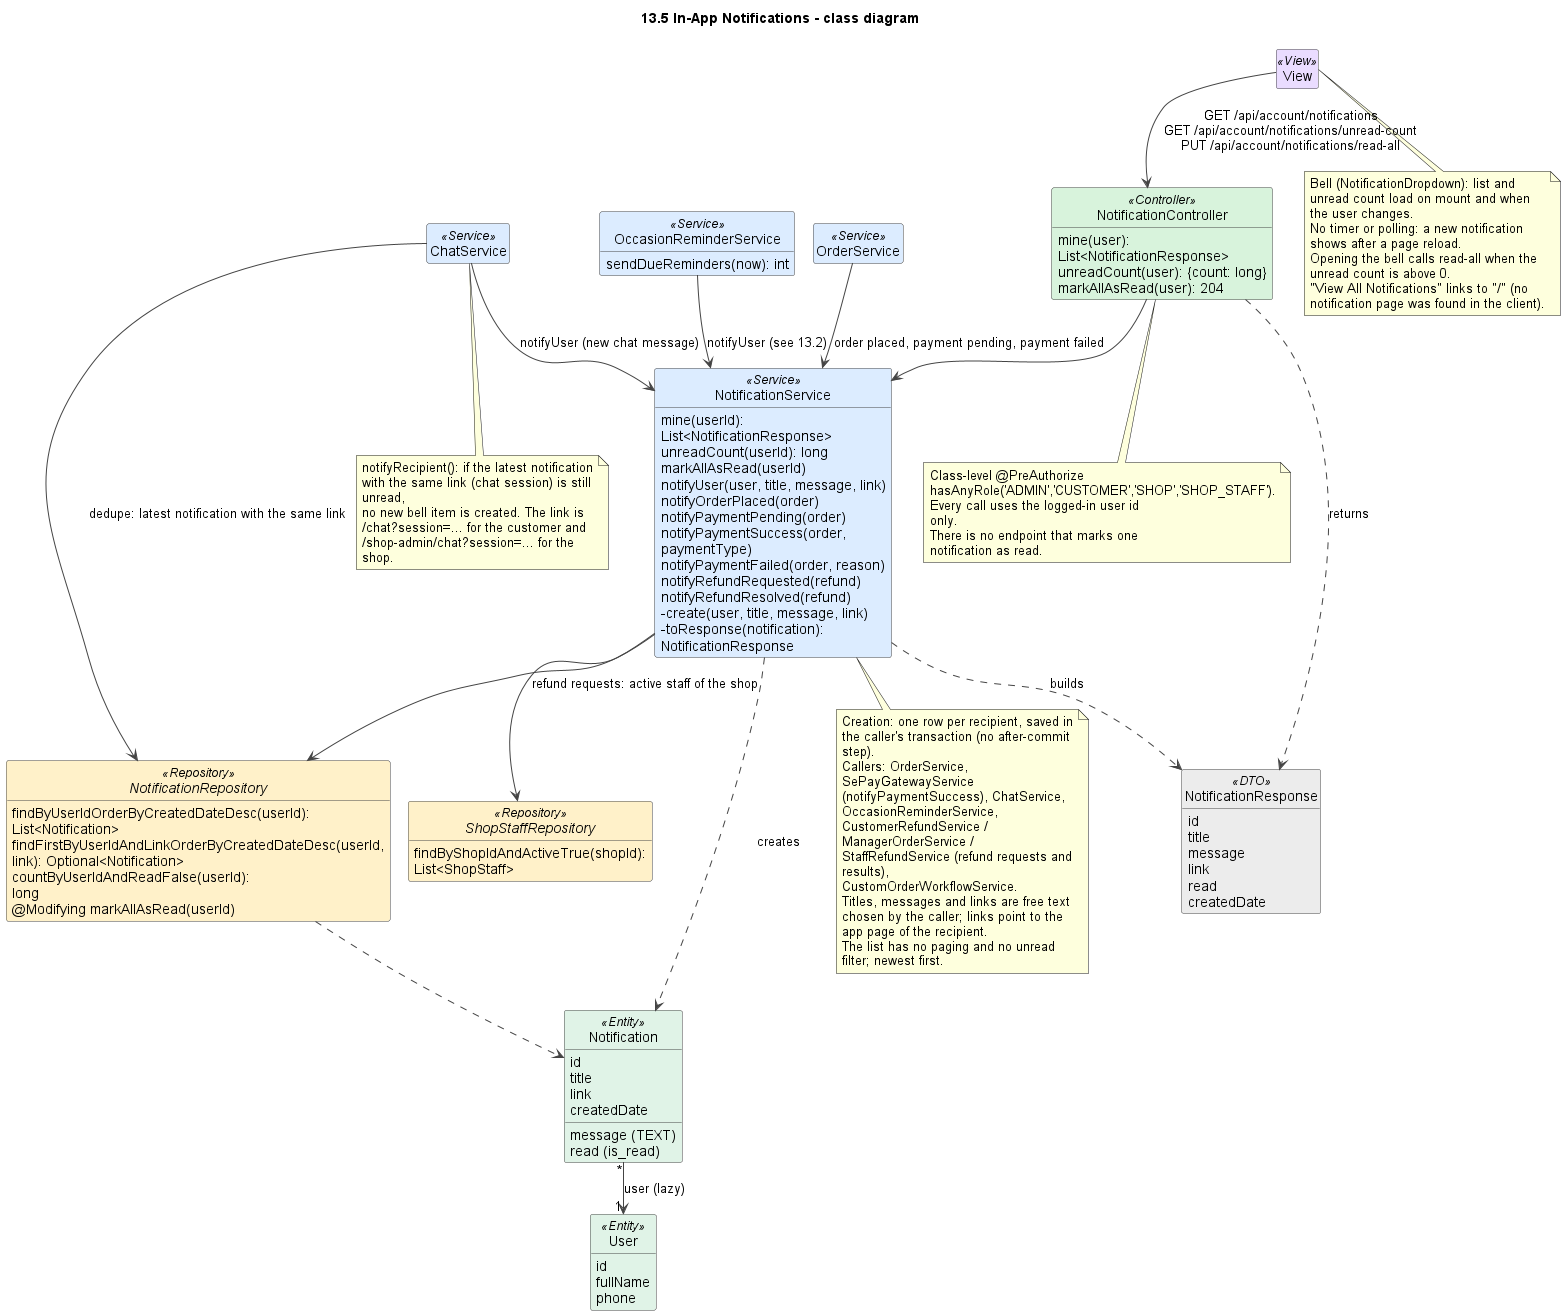

The diagram above was rendered by PlantUML. Its source (embedded in the PNG):
@startuml
!pragma layout smetana
title 13.5 In-App Notifications - class diagram
skinparam shadowing false
skinparam defaultFontName Arial
skinparam wrapWidth 240
skinparam ArrowColor #444444
skinparam classAttributeIconSize 0
skinparam nodesep 45
skinparam ranksep 50
skinparam class {
  BackgroundColor #FFFFFF
  BorderColor #444444
  BackgroundColor<<View>> #EADCFF
  BackgroundColor<<Controller>> #D8F3DC
  BackgroundColor<<Service>> #DCECFF
  BackgroundColor<<Repository>> #FFF1C9
  BackgroundColor<<Entity>> #E0F3E7
  BackgroundColor<<External>> #FFE0E0
  BackgroundColor<<DTO>> #ECECEC
  BackgroundColor<<Scheduler>> #FFE8CC
}
hide empty members
hide circle

class View <<View>>

class NotificationController <<Controller>> {
  mine(user): List<NotificationResponse>
  unreadCount(user): {count: long}
  markAllAsRead(user): 204
}
class NotificationService <<Service>> {
  mine(userId): List<NotificationResponse>
  unreadCount(userId): long
  markAllAsRead(userId)
  notifyUser(user, title, message, link)
  notifyOrderPlaced(order)
  notifyPaymentPending(order)
  notifyPaymentSuccess(order, paymentType)
  notifyPaymentFailed(order, reason)
  notifyRefundRequested(refund)
  notifyRefundResolved(refund)
  -create(user, title, message, link)
  -toResponse(notification): NotificationResponse
}
interface NotificationRepository <<Repository>> {
  findByUserIdOrderByCreatedDateDesc(userId): List<Notification>
  findFirstByUserIdAndLinkOrderByCreatedDateDesc(userId, link): Optional<Notification>
  countByUserIdAndReadFalse(userId): long
  @Modifying markAllAsRead(userId)
}
interface ShopStaffRepository <<Repository>> {
  findByShopIdAndActiveTrue(shopId): List<ShopStaff>
}
class NotificationResponse <<DTO>> {
  id
  title
  message
  link
  read
  createdDate
}
class Notification <<Entity>> {
  id
  title
  message (TEXT)
  link
  read (is_read)
  createdDate
}
class User <<Entity>> {
  id
  fullName
  phone
}
class OrderService <<Service>>
class ChatService <<Service>>
class OccasionReminderService <<Service>> {
  sendDueReminders(now): int
}

View --> NotificationController : GET /api/account/notifications\nGET /api/account/notifications/unread-count\nPUT /api/account/notifications/read-all
NotificationController --> NotificationService
NotificationController ..> NotificationResponse : returns
NotificationService --> NotificationRepository
NotificationService --> ShopStaffRepository : refund requests: active staff of the shop
NotificationService ..> NotificationResponse : builds
NotificationService ..> Notification : creates
NotificationRepository ..> Notification
Notification "*" --> "1" User : user (lazy)
OrderService --> NotificationService : order placed, payment pending, payment failed
ChatService --> NotificationService : notifyUser (new chat message)
ChatService --> NotificationRepository : dedupe: latest notification with the same link
OccasionReminderService --> NotificationService : notifyUser (see 13.2)

note bottom of NotificationController
  Class-level @PreAuthorize hasAnyRole('ADMIN','CUSTOMER','SHOP','SHOP_STAFF'). Every call uses the logged-in user id only.
  There is no endpoint that marks one notification as read.
end note

note bottom of NotificationService
  Creation: one row per recipient, saved in the caller's transaction (no after-commit step).
  Callers: OrderService, SePayGatewayService (notifyPaymentSuccess), ChatService, OccasionReminderService,
  CustomerRefundService / ManagerOrderService / StaffRefundService (refund requests and results),
  CustomOrderWorkflowService.
  Titles, messages and links are free text chosen by the caller; links point to the app page of the recipient.
  The list has no paging and no unread filter; newest first.
end note

note bottom of ChatService
  notifyRecipient(): if the latest notification with the same link (chat session) is still unread,
  no new bell item is created. The link is /chat?session=... for the customer and
  /shop-admin/chat?session=... for the shop.
end note

note bottom of View
  Bell (NotificationDropdown): list and unread count load on mount and when the user changes.
  No timer or polling: a new notification shows after a page reload.
  Opening the bell calls read-all when the unread count is above 0.
  "View All Notifications" links to "/" (no notification page was found in the client).
end note

@enduml